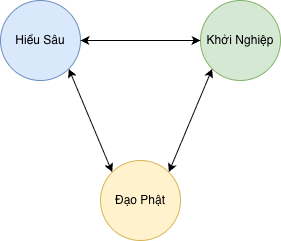

The diagram above was exported from draw.io. Its source (the exported page's mxGraphModel, read from the mxfile embedded in the PNG):
<mxGraphModel dx="1018" dy="748" grid="1" gridSize="10" guides="1" tooltips="1" connect="1" arrows="1" fold="1" page="1" pageScale="1" pageWidth="1169" pageHeight="827" math="0" shadow="0">
  <root>
    <mxCell id="0" />
    <mxCell id="1" parent="0" />
    <mxCell id="BDUQlHuE0U7K4OPyn9G3-1" value="Hiểu Sâu" style="ellipse;whiteSpace=wrap;html=1;aspect=fixed;fillColor=#dae8fc;strokeColor=#6c8ebf;" vertex="1" parent="1">
      <mxGeometry x="360" y="200" width="80" height="80" as="geometry" />
    </mxCell>
    <mxCell id="BDUQlHuE0U7K4OPyn9G3-2" value="Khởi Nghiệp" style="ellipse;whiteSpace=wrap;html=1;aspect=fixed;fillColor=#d5e8d4;strokeColor=#82b366;" vertex="1" parent="1">
      <mxGeometry x="560" y="200" width="80" height="80" as="geometry" />
    </mxCell>
    <mxCell id="BDUQlHuE0U7K4OPyn9G3-3" value="Đạo Phật" style="ellipse;whiteSpace=wrap;html=1;aspect=fixed;fillColor=#fff2cc;strokeColor=#d6b656;" vertex="1" parent="1">
      <mxGeometry x="460" y="360" width="80" height="80" as="geometry" />
    </mxCell>
    <mxCell id="BDUQlHuE0U7K4OPyn9G3-4" value="" style="endArrow=classic;startArrow=classic;html=1;rounded=0;entryX=1;entryY=1;entryDx=0;entryDy=0;exitX=0;exitY=0;exitDx=0;exitDy=0;" edge="1" parent="1" source="BDUQlHuE0U7K4OPyn9G3-3" target="BDUQlHuE0U7K4OPyn9G3-1">
      <mxGeometry width="50" height="50" relative="1" as="geometry">
        <mxPoint x="290" y="460" as="sourcePoint" />
        <mxPoint x="340" y="410" as="targetPoint" />
      </mxGeometry>
    </mxCell>
    <mxCell id="BDUQlHuE0U7K4OPyn9G3-5" value="" style="endArrow=classic;startArrow=classic;html=1;rounded=0;exitX=1;exitY=0;exitDx=0;exitDy=0;entryX=0;entryY=1;entryDx=0;entryDy=0;" edge="1" parent="1" source="BDUQlHuE0U7K4OPyn9G3-3" target="BDUQlHuE0U7K4OPyn9G3-2">
      <mxGeometry width="50" height="50" relative="1" as="geometry">
        <mxPoint x="640" y="440" as="sourcePoint" />
        <mxPoint x="690" y="390" as="targetPoint" />
      </mxGeometry>
    </mxCell>
    <mxCell id="BDUQlHuE0U7K4OPyn9G3-6" value="" style="endArrow=classic;startArrow=classic;html=1;rounded=0;exitX=1;exitY=0.5;exitDx=0;exitDy=0;entryX=0;entryY=0.5;entryDx=0;entryDy=0;" edge="1" parent="1" source="BDUQlHuE0U7K4OPyn9G3-1" target="BDUQlHuE0U7K4OPyn9G3-2">
      <mxGeometry width="50" height="50" relative="1" as="geometry">
        <mxPoint x="620" y="410" as="sourcePoint" />
        <mxPoint x="670" y="360" as="targetPoint" />
      </mxGeometry>
    </mxCell>
  </root>
</mxGraphModel>